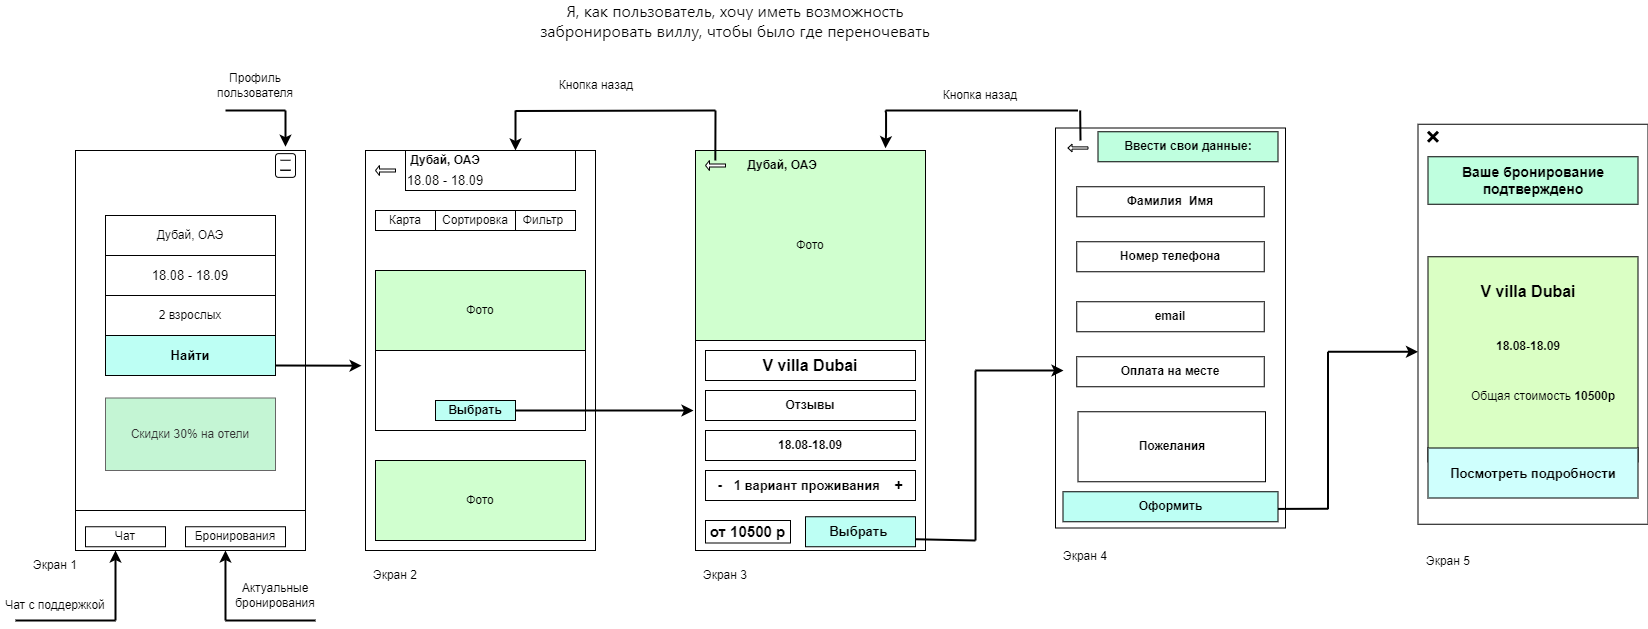

The diagram above was exported from draw.io. Its source (the exported page's mxGraphModel, read from the mxfile embedded in the PNG):
<mxGraphModel dx="2261" dy="767" grid="1" gridSize="10" guides="1" tooltips="1" connect="1" arrows="1" fold="1" page="1" pageScale="1" pageWidth="827" pageHeight="1169" math="0" shadow="0">
  <root>
    <mxCell id="0" />
    <mxCell id="1" parent="0" />
    <mxCell id="jE97s4klziFQt5bZkJsI-1" value="" style="rounded=0;whiteSpace=wrap;html=1;" parent="1" vertex="1">
      <mxGeometry x="40" y="170" width="230" height="400" as="geometry" />
    </mxCell>
    <mxCell id="jE97s4klziFQt5bZkJsI-2" value="" style="rounded=0;whiteSpace=wrap;html=1;" parent="1" vertex="1">
      <mxGeometry x="80" y="170" width="170" height="40" as="geometry" />
    </mxCell>
    <mxCell id="jE97s4klziFQt5bZkJsI-5" value="&lt;b&gt;Дубай, ОАЭ&lt;/b&gt;" style="text;html=1;align=center;verticalAlign=middle;whiteSpace=wrap;rounded=0;" parent="1" vertex="1">
      <mxGeometry x="80" y="170" width="80" height="20" as="geometry" />
    </mxCell>
    <mxCell id="jE97s4klziFQt5bZkJsI-6" value="&lt;font style=&quot;font-size: 13px;&quot;&gt;18.08 - 18.09&lt;/font&gt;" style="text;html=1;align=center;verticalAlign=middle;whiteSpace=wrap;rounded=0;" parent="1" vertex="1">
      <mxGeometry x="70" y="195" width="100" height="10" as="geometry" />
    </mxCell>
    <mxCell id="jE97s4klziFQt5bZkJsI-7" value="Фото" style="rounded=0;whiteSpace=wrap;html=1;fillColor=#D0FFCF;" parent="1" vertex="1">
      <mxGeometry x="50" y="290" width="210" height="80" as="geometry" />
    </mxCell>
    <mxCell id="jE97s4klziFQt5bZkJsI-8" value="" style="rounded=0;whiteSpace=wrap;html=1;" parent="1" vertex="1">
      <mxGeometry x="50" y="370" width="210" height="80" as="geometry" />
    </mxCell>
    <mxCell id="jE97s4klziFQt5bZkJsI-9" value="Фото" style="rounded=0;whiteSpace=wrap;html=1;fillColor=#D0FFCF;" parent="1" vertex="1">
      <mxGeometry x="50" y="480" width="210" height="80" as="geometry" />
    </mxCell>
    <mxCell id="jE97s4klziFQt5bZkJsI-10" value="" style="rounded=0;whiteSpace=wrap;html=1;" parent="1" vertex="1">
      <mxGeometry x="190" y="230" width="60" height="20" as="geometry" />
    </mxCell>
    <mxCell id="jE97s4klziFQt5bZkJsI-11" value="Фильтр" style="text;html=1;align=center;verticalAlign=middle;whiteSpace=wrap;rounded=0;" parent="1" vertex="1">
      <mxGeometry x="120" y="237.5" width="196" height="5" as="geometry" />
    </mxCell>
    <mxCell id="lKguhzZlCroslwWofpWg-7" value="Карта" style="rounded=0;whiteSpace=wrap;html=1;" parent="1" vertex="1">
      <mxGeometry x="50" y="230" width="60" height="20" as="geometry" />
    </mxCell>
    <mxCell id="lKguhzZlCroslwWofpWg-10" value="Сортировка" style="rounded=0;whiteSpace=wrap;html=1;" parent="1" vertex="1">
      <mxGeometry x="110" y="230" width="80" height="20" as="geometry" />
    </mxCell>
    <mxCell id="lKguhzZlCroslwWofpWg-14" value="" style="rounded=0;whiteSpace=wrap;html=1;" parent="1" vertex="1">
      <mxGeometry x="370" y="170" width="230" height="400" as="geometry" />
    </mxCell>
    <mxCell id="lKguhzZlCroslwWofpWg-15" value="&lt;b&gt;Выбрать&lt;/b&gt;" style="rounded=0;whiteSpace=wrap;html=1;fillColor=#BDFFF4;" parent="1" vertex="1">
      <mxGeometry x="110" y="420" width="80" height="20" as="geometry" />
    </mxCell>
    <mxCell id="lKguhzZlCroslwWofpWg-16" value="" style="rounded=0;whiteSpace=wrap;html=1;" parent="1" vertex="1">
      <mxGeometry x="380" y="370" width="210" height="30" as="geometry" />
    </mxCell>
    <mxCell id="lKguhzZlCroslwWofpWg-17" value="&lt;b&gt;&lt;font style=&quot;font-size: 16px;&quot;&gt;V villa Dubai&lt;/font&gt;&lt;/b&gt;" style="text;html=1;align=center;verticalAlign=middle;whiteSpace=wrap;rounded=0;" parent="1" vertex="1">
      <mxGeometry x="345" y="370" width="280" height="30" as="geometry" />
    </mxCell>
    <mxCell id="lKguhzZlCroslwWofpWg-18" value="Фото" style="rounded=0;whiteSpace=wrap;html=1;fillColor=#D0FFCF;" parent="1" vertex="1">
      <mxGeometry x="370" y="170" width="230" height="190" as="geometry" />
    </mxCell>
    <mxCell id="lKguhzZlCroslwWofpWg-19" value="&lt;b&gt;&lt;font style=&quot;font-size: 13px;&quot;&gt;Выбрать&amp;nbsp;&lt;/font&gt;&lt;/b&gt;" style="rounded=0;whiteSpace=wrap;html=1;fillColor=#BDFFF4;" parent="1" vertex="1">
      <mxGeometry x="480" y="536.25" width="110" height="30" as="geometry" />
    </mxCell>
    <mxCell id="lKguhzZlCroslwWofpWg-22" value="&lt;b&gt;Дубай, ОАЭ&lt;/b&gt;" style="text;html=1;align=center;verticalAlign=middle;whiteSpace=wrap;rounded=0;" parent="1" vertex="1">
      <mxGeometry x="414" y="170" width="86" height="30" as="geometry" />
    </mxCell>
    <mxCell id="lKguhzZlCroslwWofpWg-27" value="" style="shape=singleArrow;direction=west;whiteSpace=wrap;html=1;" parent="1" vertex="1">
      <mxGeometry x="50" y="185" width="20" height="10" as="geometry" />
    </mxCell>
    <mxCell id="lKguhzZlCroslwWofpWg-28" value="&lt;b&gt;Отзывы&lt;/b&gt;" style="rounded=0;whiteSpace=wrap;html=1;" parent="1" vertex="1">
      <mxGeometry x="380" y="410" width="210" height="30" as="geometry" />
    </mxCell>
    <mxCell id="lKguhzZlCroslwWofpWg-29" value="&lt;b&gt;18.08-18.09&lt;/b&gt;" style="rounded=0;whiteSpace=wrap;html=1;" parent="1" vertex="1">
      <mxGeometry x="380" y="450" width="210" height="30" as="geometry" />
    </mxCell>
    <mxCell id="lKguhzZlCroslwWofpWg-30" value="" style="shape=singleArrow;direction=west;whiteSpace=wrap;html=1;" parent="1" vertex="1">
      <mxGeometry x="380" y="180" width="20" height="10" as="geometry" />
    </mxCell>
    <mxCell id="lKguhzZlCroslwWofpWg-36" value="&lt;b&gt;&lt;font style=&quot;font-size: 15px;&quot;&gt;от 10500 р&lt;/font&gt;&lt;/b&gt;" style="rounded=0;whiteSpace=wrap;html=1;" parent="1" vertex="1">
      <mxGeometry x="380" y="540" width="85" height="22.5" as="geometry" />
    </mxCell>
    <mxCell id="ntPylYcWciEyLA0EIAim-1" value="" style="rounded=0;whiteSpace=wrap;html=1;" parent="1" vertex="1">
      <mxGeometry x="730" y="147.5" width="230" height="400" as="geometry" />
    </mxCell>
    <mxCell id="ntPylYcWciEyLA0EIAim-4" value="&lt;b&gt;Ввести свои данные:&lt;br&gt;&lt;/b&gt;" style="rounded=0;whiteSpace=wrap;html=1;fillColor=#BFFFDF;" parent="1" vertex="1">
      <mxGeometry x="772.5" y="151.25" width="180" height="30" as="geometry" />
    </mxCell>
    <mxCell id="ntPylYcWciEyLA0EIAim-5" value="" style="shape=singleArrow;direction=west;whiteSpace=wrap;html=1;" parent="1" vertex="1">
      <mxGeometry x="742.5" y="163.75" width="20" height="7.5" as="geometry" />
    </mxCell>
    <mxCell id="ntPylYcWciEyLA0EIAim-6" value="&lt;b&gt;Фамилия&amp;nbsp; Имя&lt;br&gt;&lt;/b&gt;" style="rounded=0;whiteSpace=wrap;html=1;" parent="1" vertex="1">
      <mxGeometry x="751.25" y="206.25" width="187.5" height="30" as="geometry" />
    </mxCell>
    <mxCell id="Amb27MtGnZcgcUOJdd6n-1" value="&lt;b&gt;Номер телефона&lt;br&gt;&lt;/b&gt;" style="rounded=0;whiteSpace=wrap;html=1;" parent="1" vertex="1">
      <mxGeometry x="751.25" y="261.25" width="187.5" height="30" as="geometry" />
    </mxCell>
    <mxCell id="Amb27MtGnZcgcUOJdd6n-2" value="&lt;b&gt;email&lt;br&gt;&lt;/b&gt;" style="rounded=0;whiteSpace=wrap;html=1;" parent="1" vertex="1">
      <mxGeometry x="751.25" y="321.25" width="187.5" height="30" as="geometry" />
    </mxCell>
    <mxCell id="Amb27MtGnZcgcUOJdd6n-3" value="&lt;b&gt;Пожелания&lt;/b&gt;" style="rounded=0;whiteSpace=wrap;html=1;" parent="1" vertex="1">
      <mxGeometry x="752.5" y="431.25" width="187.5" height="70" as="geometry" />
    </mxCell>
    <mxCell id="Amb27MtGnZcgcUOJdd6n-4" value="&lt;b&gt;Оформить&lt;/b&gt;" style="rounded=0;whiteSpace=wrap;html=1;fillColor=#BDFFF4;" parent="1" vertex="1">
      <mxGeometry x="737.5" y="511.25" width="215" height="30" as="geometry" />
    </mxCell>
    <mxCell id="Amb27MtGnZcgcUOJdd6n-5" value="&lt;b&gt;Оплата на месте&lt;br&gt;&lt;/b&gt;" style="rounded=0;whiteSpace=wrap;html=1;" parent="1" vertex="1">
      <mxGeometry x="751.25" y="376.25" width="187.5" height="30" as="geometry" />
    </mxCell>
    <mxCell id="Amb27MtGnZcgcUOJdd6n-6" value="" style="rounded=0;whiteSpace=wrap;html=1;" parent="1" vertex="1">
      <mxGeometry x="1092.5" y="143.75" width="230" height="400" as="geometry" />
    </mxCell>
    <mxCell id="Amb27MtGnZcgcUOJdd6n-7" value="&lt;b style=&quot;font-size: 14px;&quot;&gt;&lt;font style=&quot;font-size: 14px;&quot;&gt;Ваше бронирование&lt;/font&gt;&lt;/b&gt;&lt;div style=&quot;font-size: 14px;&quot;&gt;&lt;b style=&quot;&quot;&gt;&lt;font style=&quot;font-size: 14px;&quot;&gt;подтверждено&lt;/font&gt;&lt;br&gt;&lt;/b&gt;&lt;/div&gt;" style="rounded=0;whiteSpace=wrap;html=1;fillColor=#BFFFDF;" parent="1" vertex="1">
      <mxGeometry x="1102.5" y="176.25" width="210" height="47.5" as="geometry" />
    </mxCell>
    <mxCell id="Amb27MtGnZcgcUOJdd6n-8" value="&lt;font style=&quot;font-size: 14px;&quot;&gt;&lt;br&gt;&lt;/font&gt;" style="rounded=0;whiteSpace=wrap;html=1;fillColor=#DAFFC4;" parent="1" vertex="1">
      <mxGeometry x="1102.5" y="276.25" width="210" height="205" as="geometry" />
    </mxCell>
    <mxCell id="Amb27MtGnZcgcUOJdd6n-9" value="&lt;b&gt;&lt;font style=&quot;font-size: 16px;&quot;&gt;V villa Dubai&lt;/font&gt;&lt;/b&gt;" style="text;html=1;align=center;verticalAlign=middle;whiteSpace=wrap;rounded=0;" parent="1" vertex="1">
      <mxGeometry x="1132.5" y="296.25" width="140" height="30" as="geometry" />
    </mxCell>
    <mxCell id="Amb27MtGnZcgcUOJdd6n-10" value="&lt;b&gt;18.08-18.09&lt;/b&gt;" style="text;html=1;align=center;verticalAlign=middle;whiteSpace=wrap;rounded=0;" parent="1" vertex="1">
      <mxGeometry x="1152.5" y="351.25" width="100" height="30" as="geometry" />
    </mxCell>
    <mxCell id="Amb27MtGnZcgcUOJdd6n-11" value="&lt;font style=&quot;font-size: 13px;&quot;&gt;&lt;b&gt;Посмотреть подробности&lt;/b&gt;&lt;/font&gt;" style="rounded=0;whiteSpace=wrap;html=1;fillColor=#CFFFFD;" parent="1" vertex="1">
      <mxGeometry x="1102.5" y="467.5" width="210" height="50" as="geometry" />
    </mxCell>
    <mxCell id="Amb27MtGnZcgcUOJdd6n-12" value="Общая стоимость &lt;b&gt;10500р&lt;/b&gt;" style="text;html=1;align=center;verticalAlign=middle;whiteSpace=wrap;rounded=0;" parent="1" vertex="1">
      <mxGeometry x="1132.5" y="401.25" width="170" height="30" as="geometry" />
    </mxCell>
    <mxCell id="Amb27MtGnZcgcUOJdd6n-13" value="" style="shape=umlDestroy;whiteSpace=wrap;html=1;strokeWidth=3;targetShapes=umlLifeline;" parent="1" vertex="1">
      <mxGeometry x="1102.5" y="151.25" width="10" height="10" as="geometry" />
    </mxCell>
    <mxCell id="Amb27MtGnZcgcUOJdd6n-14" value="&lt;span style=&quot;font-family: Roboto, -apple-system, BlinkMacSystemFont, &amp;quot;Apple Color Emoji&amp;quot;, &amp;quot;Segoe UI&amp;quot;, Oxygen, Ubuntu, Cantarell, &amp;quot;Fira Sans&amp;quot;, &amp;quot;Droid Sans&amp;quot;, &amp;quot;Helvetica Neue&amp;quot;, sans-serif; font-size: 16px; text-align: start; caret-color: rgb(0, 0, 0); white-space-collapse: preserve; background-color: rgb(255, 255, 255);&quot;&gt;Я, как пользователь, хочу иметь возможность забронировать виллу, чтобы было где переночевать&lt;/span&gt;" style="text;html=1;align=center;verticalAlign=middle;whiteSpace=wrap;rounded=0;" parent="1" vertex="1">
      <mxGeometry x="210" y="20" width="400" height="40" as="geometry" />
    </mxCell>
    <mxCell id="Amb27MtGnZcgcUOJdd6n-20" value="" style="endArrow=classic;html=1;rounded=0;exitX=1;exitY=0.5;exitDx=0;exitDy=0;strokeWidth=2;" parent="1" source="lKguhzZlCroslwWofpWg-15" edge="1">
      <mxGeometry width="50" height="50" relative="1" as="geometry">
        <mxPoint x="300" y="410" as="sourcePoint" />
        <mxPoint x="368" y="430" as="targetPoint" />
      </mxGeometry>
    </mxCell>
    <mxCell id="Amb27MtGnZcgcUOJdd6n-21" value="" style="endArrow=classic;html=1;rounded=0;strokeWidth=2;" parent="1" edge="1">
      <mxGeometry width="50" height="50" relative="1" as="geometry">
        <mxPoint x="650" y="390" as="sourcePoint" />
        <mxPoint x="738" y="390" as="targetPoint" />
      </mxGeometry>
    </mxCell>
    <mxCell id="Amb27MtGnZcgcUOJdd6n-22" value="" style="endArrow=none;html=1;rounded=0;strokeWidth=2;" parent="1" edge="1">
      <mxGeometry width="50" height="50" relative="1" as="geometry">
        <mxPoint x="650" y="560" as="sourcePoint" />
        <mxPoint x="650" y="390" as="targetPoint" />
      </mxGeometry>
    </mxCell>
    <mxCell id="Amb27MtGnZcgcUOJdd6n-23" value="" style="endArrow=none;html=1;rounded=0;exitX=1;exitY=0.75;exitDx=0;exitDy=0;strokeWidth=2;" parent="1" source="lKguhzZlCroslwWofpWg-19" edge="1">
      <mxGeometry width="50" height="50" relative="1" as="geometry">
        <mxPoint x="590" y="562.5" as="sourcePoint" />
        <mxPoint x="650" y="560" as="targetPoint" />
      </mxGeometry>
    </mxCell>
    <mxCell id="Amb27MtGnZcgcUOJdd6n-24" value="" style="endArrow=none;html=1;rounded=0;strokeWidth=2;" parent="1" edge="1">
      <mxGeometry width="50" height="50" relative="1" as="geometry">
        <mxPoint x="1002.5" y="528.75" as="sourcePoint" />
        <mxPoint x="1002.5" y="371.25" as="targetPoint" />
      </mxGeometry>
    </mxCell>
    <mxCell id="Amb27MtGnZcgcUOJdd6n-25" value="" style="endArrow=classic;html=1;rounded=0;strokeWidth=2;" parent="1" edge="1">
      <mxGeometry width="50" height="50" relative="1" as="geometry">
        <mxPoint x="1002.5" y="371.25" as="sourcePoint" />
        <mxPoint x="1092.5" y="371.25" as="targetPoint" />
      </mxGeometry>
    </mxCell>
    <mxCell id="Amb27MtGnZcgcUOJdd6n-26" value="" style="endArrow=none;html=1;rounded=0;exitX=1;exitY=0.75;exitDx=0;exitDy=0;strokeWidth=2;" parent="1" edge="1">
      <mxGeometry width="50" height="50" relative="1" as="geometry">
        <mxPoint x="952.5" y="528.42" as="sourcePoint" />
        <mxPoint x="1002.5" y="528.25" as="targetPoint" />
      </mxGeometry>
    </mxCell>
    <mxCell id="Amb27MtGnZcgcUOJdd6n-34" value="" style="endArrow=none;html=1;rounded=0;strokeWidth=2;" parent="1" edge="1">
      <mxGeometry width="50" height="50" relative="1" as="geometry">
        <mxPoint x="560" y="130" as="sourcePoint" />
        <mxPoint x="752.5" y="130" as="targetPoint" />
      </mxGeometry>
    </mxCell>
    <mxCell id="Amb27MtGnZcgcUOJdd6n-35" value="Кнопка назад" style="text;html=1;align=center;verticalAlign=middle;whiteSpace=wrap;rounded=0;" parent="1" vertex="1">
      <mxGeometry x="610" y="100" width="90" height="30" as="geometry" />
    </mxCell>
    <mxCell id="Amb27MtGnZcgcUOJdd6n-37" value="" style="endArrow=none;html=1;rounded=0;strokeWidth=2;" parent="1" edge="1">
      <mxGeometry width="50" height="50" relative="1" as="geometry">
        <mxPoint x="190" y="130.5" as="sourcePoint" />
        <mxPoint x="390" y="130" as="targetPoint" />
      </mxGeometry>
    </mxCell>
    <mxCell id="Amb27MtGnZcgcUOJdd6n-38" value="Кнопка назад" style="text;html=1;align=center;verticalAlign=middle;whiteSpace=wrap;rounded=0;" parent="1" vertex="1">
      <mxGeometry x="226" y="90" width="90" height="30" as="geometry" />
    </mxCell>
    <mxCell id="Amb27MtGnZcgcUOJdd6n-39" value="" style="endArrow=none;html=1;rounded=0;strokeWidth=2;" parent="1" edge="1">
      <mxGeometry width="50" height="50" relative="1" as="geometry">
        <mxPoint x="755" y="160" as="sourcePoint" />
        <mxPoint x="754.67" y="130" as="targetPoint" />
      </mxGeometry>
    </mxCell>
    <mxCell id="Amb27MtGnZcgcUOJdd6n-40" value="" style="endArrow=classic;html=1;rounded=0;strokeWidth=2;entryX=0.791;entryY=-0.012;entryDx=0;entryDy=0;entryPerimeter=0;" parent="1" edge="1">
      <mxGeometry width="50" height="50" relative="1" as="geometry">
        <mxPoint x="560" y="130" as="sourcePoint" />
        <mxPoint x="560.0000000000001" y="167.72000000000003" as="targetPoint" />
        <Array as="points">
          <mxPoint x="560.57" y="132.5" />
          <mxPoint x="560.57" y="142.5" />
          <mxPoint x="560.57" y="152.5" />
        </Array>
      </mxGeometry>
    </mxCell>
    <mxCell id="Amb27MtGnZcgcUOJdd6n-41" value="" style="endArrow=none;html=1;rounded=0;strokeWidth=2;" parent="1" edge="1">
      <mxGeometry width="50" height="50" relative="1" as="geometry">
        <mxPoint x="389.83" y="180" as="sourcePoint" />
        <mxPoint x="390" y="130" as="targetPoint" />
      </mxGeometry>
    </mxCell>
    <mxCell id="Amb27MtGnZcgcUOJdd6n-42" value="" style="endArrow=classic;html=1;rounded=0;strokeWidth=2;entryX=0.647;entryY=0;entryDx=0;entryDy=0;entryPerimeter=0;" parent="1" target="jE97s4klziFQt5bZkJsI-2" edge="1">
      <mxGeometry width="50" height="50" relative="1" as="geometry">
        <mxPoint x="190" y="130" as="sourcePoint" />
        <mxPoint x="190" y="162.5" as="targetPoint" />
        <Array as="points">
          <mxPoint x="190" y="132.5" />
          <mxPoint x="190" y="142.5" />
          <mxPoint x="190" y="152.5" />
        </Array>
      </mxGeometry>
    </mxCell>
    <mxCell id="BOaBXHFXDBMU68bPJk3Z-1" value="" style="rounded=0;whiteSpace=wrap;html=1;" parent="1" vertex="1">
      <mxGeometry x="-250" y="170" width="230" height="400" as="geometry" />
    </mxCell>
    <mxCell id="BOaBXHFXDBMU68bPJk3Z-8" value="Дубай, ОАЭ" style="rounded=0;whiteSpace=wrap;html=1;" parent="1" vertex="1">
      <mxGeometry x="-220" y="235" width="170" height="40" as="geometry" />
    </mxCell>
    <mxCell id="BOaBXHFXDBMU68bPJk3Z-9" value="&lt;span style=&quot;font-size: 13px;&quot;&gt;18.08 - 18.09&lt;/span&gt;" style="rounded=0;whiteSpace=wrap;html=1;" parent="1" vertex="1">
      <mxGeometry x="-220" y="275" width="170" height="40" as="geometry" />
    </mxCell>
    <mxCell id="BOaBXHFXDBMU68bPJk3Z-10" value="2 взрослых" style="rounded=0;whiteSpace=wrap;html=1;" parent="1" vertex="1">
      <mxGeometry x="-220" y="315" width="170" height="40" as="geometry" />
    </mxCell>
    <mxCell id="BOaBXHFXDBMU68bPJk3Z-11" value="&lt;b&gt;&lt;font style=&quot;font-size: 13px;&quot;&gt;Найти&lt;/font&gt;&lt;/b&gt;" style="rounded=0;whiteSpace=wrap;html=1;fillColor=#BDFFF4;" parent="1" vertex="1">
      <mxGeometry x="-220" y="355" width="170" height="40" as="geometry" />
    </mxCell>
    <mxCell id="BOaBXHFXDBMU68bPJk3Z-12" value="Скидки 30% на отели" style="rounded=0;whiteSpace=wrap;html=1;fillColor=#C4F5D4;strokeColor=#666666;fontColor=#333333;" parent="1" vertex="1">
      <mxGeometry x="-220" y="417.5" width="170" height="72.5" as="geometry" />
    </mxCell>
    <mxCell id="BOaBXHFXDBMU68bPJk3Z-13" value="" style="rounded=1;whiteSpace=wrap;html=1;" parent="1" vertex="1">
      <mxGeometry x="-50" y="173.13" width="20" height="23.75" as="geometry" />
    </mxCell>
    <mxCell id="BOaBXHFXDBMU68bPJk3Z-15" value="" style="endArrow=none;html=1;rounded=0;" parent="1" edge="1">
      <mxGeometry width="50" height="50" relative="1" as="geometry">
        <mxPoint x="-45" y="179.75" as="sourcePoint" />
        <mxPoint x="-35" y="179.75" as="targetPoint" />
      </mxGeometry>
    </mxCell>
    <mxCell id="BOaBXHFXDBMU68bPJk3Z-16" value="" style="endArrow=none;html=1;rounded=0;" parent="1" edge="1">
      <mxGeometry width="50" height="50" relative="1" as="geometry">
        <mxPoint x="-35" y="189.75" as="sourcePoint" />
        <mxPoint x="-35" y="189.75" as="targetPoint" />
        <Array as="points">
          <mxPoint x="-45" y="189.75" />
        </Array>
      </mxGeometry>
    </mxCell>
    <mxCell id="BOaBXHFXDBMU68bPJk3Z-17" value="Экран 1" style="text;html=1;align=center;verticalAlign=middle;whiteSpace=wrap;rounded=0;" parent="1" vertex="1">
      <mxGeometry x="-300" y="570" width="60" height="30" as="geometry" />
    </mxCell>
    <mxCell id="BOaBXHFXDBMU68bPJk3Z-18" value="Экран 2" style="text;html=1;align=center;verticalAlign=middle;whiteSpace=wrap;rounded=0;" parent="1" vertex="1">
      <mxGeometry x="40" y="580" width="60" height="30" as="geometry" />
    </mxCell>
    <mxCell id="BOaBXHFXDBMU68bPJk3Z-19" value="Экран 3" style="text;html=1;align=center;verticalAlign=middle;whiteSpace=wrap;rounded=0;" parent="1" vertex="1">
      <mxGeometry x="370" y="580" width="60" height="30" as="geometry" />
    </mxCell>
    <mxCell id="BOaBXHFXDBMU68bPJk3Z-21" value="Экран 4" style="text;html=1;align=center;verticalAlign=middle;whiteSpace=wrap;rounded=0;" parent="1" vertex="1">
      <mxGeometry x="730" y="561.25" width="60" height="30" as="geometry" />
    </mxCell>
    <mxCell id="BOaBXHFXDBMU68bPJk3Z-22" value="Экран 5" style="text;html=1;align=center;verticalAlign=middle;whiteSpace=wrap;rounded=0;" parent="1" vertex="1">
      <mxGeometry x="1092.5" y="566.25" width="60" height="30" as="geometry" />
    </mxCell>
    <mxCell id="BOaBXHFXDBMU68bPJk3Z-23" value="" style="endArrow=classic;html=1;rounded=0;strokeWidth=2;" parent="1" edge="1">
      <mxGeometry width="50" height="50" relative="1" as="geometry">
        <mxPoint x="-40" y="130" as="sourcePoint" />
        <mxPoint x="-40" y="166.25" as="targetPoint" />
      </mxGeometry>
    </mxCell>
    <mxCell id="BOaBXHFXDBMU68bPJk3Z-24" value="" style="endArrow=none;html=1;rounded=0;strokeWidth=2;" parent="1" edge="1">
      <mxGeometry width="50" height="50" relative="1" as="geometry">
        <mxPoint x="-100" y="130" as="sourcePoint" />
        <mxPoint x="-40" y="130" as="targetPoint" />
      </mxGeometry>
    </mxCell>
    <mxCell id="BOaBXHFXDBMU68bPJk3Z-25" value="Профиль пользователя" style="text;html=1;align=center;verticalAlign=middle;whiteSpace=wrap;rounded=0;" parent="1" vertex="1">
      <mxGeometry x="-130" y="90" width="120" height="30" as="geometry" />
    </mxCell>
    <mxCell id="BOaBXHFXDBMU68bPJk3Z-26" value="" style="endArrow=classic;html=1;rounded=0;entryX=-0.017;entryY=0.538;entryDx=0;entryDy=0;entryPerimeter=0;exitX=1;exitY=0.75;exitDx=0;exitDy=0;strokeWidth=2;" parent="1" source="BOaBXHFXDBMU68bPJk3Z-11" target="jE97s4klziFQt5bZkJsI-1" edge="1">
      <mxGeometry width="50" height="50" relative="1" as="geometry">
        <mxPoint x="-20" y="380" as="sourcePoint" />
        <mxPoint x="30" y="337.5" as="targetPoint" />
      </mxGeometry>
    </mxCell>
    <mxCell id="BOaBXHFXDBMU68bPJk3Z-27" value="" style="rounded=0;whiteSpace=wrap;html=1;" parent="1" vertex="1">
      <mxGeometry x="-250" y="530" width="230" height="40" as="geometry" />
    </mxCell>
    <mxCell id="BOaBXHFXDBMU68bPJk3Z-28" value="Чат" style="rounded=0;whiteSpace=wrap;html=1;" parent="1" vertex="1">
      <mxGeometry x="-240" y="546.25" width="80" height="20" as="geometry" />
    </mxCell>
    <mxCell id="BOaBXHFXDBMU68bPJk3Z-29" value="Бронирования" style="rounded=0;whiteSpace=wrap;html=1;" parent="1" vertex="1">
      <mxGeometry x="-140" y="546.25" width="100" height="20" as="geometry" />
    </mxCell>
    <mxCell id="BOaBXHFXDBMU68bPJk3Z-30" value="" style="endArrow=classic;html=1;rounded=0;entryX=0.652;entryY=1;entryDx=0;entryDy=0;entryPerimeter=0;strokeWidth=2;" parent="1" target="BOaBXHFXDBMU68bPJk3Z-27" edge="1">
      <mxGeometry width="50" height="50" relative="1" as="geometry">
        <mxPoint x="-100" y="640" as="sourcePoint" />
        <mxPoint x="-50" y="590" as="targetPoint" />
      </mxGeometry>
    </mxCell>
    <mxCell id="BOaBXHFXDBMU68bPJk3Z-31" value="" style="endArrow=classic;html=1;rounded=0;entryX=0.652;entryY=1;entryDx=0;entryDy=0;entryPerimeter=0;strokeWidth=2;" parent="1" edge="1">
      <mxGeometry width="50" height="50" relative="1" as="geometry">
        <mxPoint x="-210" y="610" as="sourcePoint" />
        <mxPoint x="-210" y="570" as="targetPoint" />
        <Array as="points">
          <mxPoint x="-210" y="640" />
          <mxPoint x="-210" y="610" />
        </Array>
      </mxGeometry>
    </mxCell>
    <mxCell id="BOaBXHFXDBMU68bPJk3Z-32" value="" style="endArrow=none;html=1;rounded=0;strokeWidth=2;" parent="1" edge="1">
      <mxGeometry width="50" height="50" relative="1" as="geometry">
        <mxPoint x="-100" y="640" as="sourcePoint" />
        <mxPoint x="-10" y="640" as="targetPoint" />
      </mxGeometry>
    </mxCell>
    <mxCell id="BOaBXHFXDBMU68bPJk3Z-33" value="" style="endArrow=none;html=1;rounded=0;strokeWidth=2;" parent="1" edge="1">
      <mxGeometry width="50" height="50" relative="1" as="geometry">
        <mxPoint x="-310" y="640" as="sourcePoint" />
        <mxPoint x="-210" y="640" as="targetPoint" />
      </mxGeometry>
    </mxCell>
    <mxCell id="BOaBXHFXDBMU68bPJk3Z-34" value="Актуальные бронирования" style="text;html=1;align=center;verticalAlign=middle;whiteSpace=wrap;rounded=0;" parent="1" vertex="1">
      <mxGeometry x="-120" y="600" width="140" height="30" as="geometry" />
    </mxCell>
    <mxCell id="BOaBXHFXDBMU68bPJk3Z-35" value="Чат с поддержкой" style="text;html=1;align=center;verticalAlign=middle;whiteSpace=wrap;rounded=0;" parent="1" vertex="1">
      <mxGeometry x="-325" y="610" width="110" height="30" as="geometry" />
    </mxCell>
    <mxCell id="qQGNux_XOH3cIBtX2aun-1" value="&lt;b style=&quot;&quot;&gt;&lt;font style=&quot;font-size: 14px;&quot;&gt;-&amp;nbsp; &amp;nbsp;&lt;/font&gt;&lt;span style=&quot;font-size: 13px;&quot;&gt;1 вариант проживания&amp;nbsp; &amp;nbsp; &lt;/span&gt;&lt;font style=&quot;font-size: 14px;&quot;&gt;+&lt;/font&gt;&lt;/b&gt;" style="rounded=0;whiteSpace=wrap;html=1;" vertex="1" parent="1">
      <mxGeometry x="380" y="490" width="210" height="30" as="geometry" />
    </mxCell>
  </root>
</mxGraphModel>